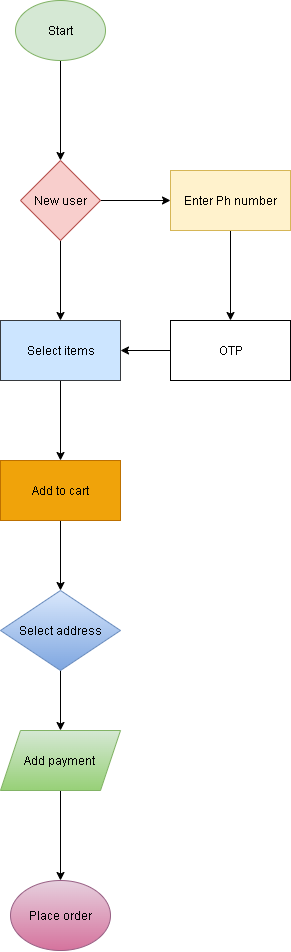

The diagram above was exported from draw.io. Its source (the exported page's mxGraphModel, read from the mxfile embedded in the PNG):
<mxGraphModel dx="2031" dy="924" grid="1" gridSize="10" guides="1" tooltips="1" connect="1" arrows="1" fold="1" page="1" pageScale="1" pageWidth="850" pageHeight="1100" math="0" shadow="0">
  <root>
    <mxCell id="0" />
    <mxCell id="1" parent="0" />
    <mxCell id="DSYFcVF1QRn5FMxYC5xE-4" value="" style="edgeStyle=orthogonalEdgeStyle;rounded=0;orthogonalLoop=1;jettySize=auto;html=1;" edge="1" parent="1" source="DSYFcVF1QRn5FMxYC5xE-2" target="DSYFcVF1QRn5FMxYC5xE-3">
      <mxGeometry relative="1" as="geometry" />
    </mxCell>
    <mxCell id="DSYFcVF1QRn5FMxYC5xE-2" value="Start" style="ellipse;whiteSpace=wrap;html=1;fillColor=#d5e8d4;strokeColor=#82b366;fillStyle=auto;" vertex="1" parent="1">
      <mxGeometry x="275" y="50" width="90" height="60" as="geometry" />
    </mxCell>
    <mxCell id="DSYFcVF1QRn5FMxYC5xE-6" value="" style="edgeStyle=orthogonalEdgeStyle;rounded=0;orthogonalLoop=1;jettySize=auto;html=1;" edge="1" parent="1" source="DSYFcVF1QRn5FMxYC5xE-3" target="DSYFcVF1QRn5FMxYC5xE-5">
      <mxGeometry relative="1" as="geometry" />
    </mxCell>
    <mxCell id="DSYFcVF1QRn5FMxYC5xE-16" value="" style="edgeStyle=orthogonalEdgeStyle;rounded=0;orthogonalLoop=1;jettySize=auto;html=1;" edge="1" parent="1" source="DSYFcVF1QRn5FMxYC5xE-3" target="DSYFcVF1QRn5FMxYC5xE-15">
      <mxGeometry relative="1" as="geometry" />
    </mxCell>
    <mxCell id="DSYFcVF1QRn5FMxYC5xE-3" value="New user" style="rhombus;whiteSpace=wrap;html=1;fillColor=#f8cecc;strokeColor=#b85450;" vertex="1" parent="1">
      <mxGeometry x="280" y="210" width="80" height="80" as="geometry" />
    </mxCell>
    <mxCell id="DSYFcVF1QRn5FMxYC5xE-8" value="" style="edgeStyle=orthogonalEdgeStyle;rounded=0;orthogonalLoop=1;jettySize=auto;html=1;" edge="1" parent="1" source="DSYFcVF1QRn5FMxYC5xE-5" target="DSYFcVF1QRn5FMxYC5xE-7">
      <mxGeometry relative="1" as="geometry" />
    </mxCell>
    <mxCell id="DSYFcVF1QRn5FMxYC5xE-5" value="Select items" style="whiteSpace=wrap;html=1;fillColor=#cce5ff;strokeColor=#36393d;" vertex="1" parent="1">
      <mxGeometry x="260" y="370" width="120" height="60" as="geometry" />
    </mxCell>
    <mxCell id="DSYFcVF1QRn5FMxYC5xE-10" value="" style="edgeStyle=orthogonalEdgeStyle;rounded=0;orthogonalLoop=1;jettySize=auto;html=1;" edge="1" parent="1" source="DSYFcVF1QRn5FMxYC5xE-7" target="DSYFcVF1QRn5FMxYC5xE-9">
      <mxGeometry relative="1" as="geometry" />
    </mxCell>
    <mxCell id="DSYFcVF1QRn5FMxYC5xE-7" value="Add to cart" style="whiteSpace=wrap;html=1;fillColor=#f0a30a;fontColor=#000000;strokeColor=#BD7000;" vertex="1" parent="1">
      <mxGeometry x="260" y="510" width="120" height="60" as="geometry" />
    </mxCell>
    <mxCell id="DSYFcVF1QRn5FMxYC5xE-12" value="" style="edgeStyle=orthogonalEdgeStyle;rounded=0;orthogonalLoop=1;jettySize=auto;html=1;" edge="1" parent="1" source="DSYFcVF1QRn5FMxYC5xE-9" target="DSYFcVF1QRn5FMxYC5xE-11">
      <mxGeometry relative="1" as="geometry" />
    </mxCell>
    <mxCell id="DSYFcVF1QRn5FMxYC5xE-9" value="Select address" style="rhombus;whiteSpace=wrap;html=1;fillColor=#dae8fc;strokeColor=#6c8ebf;gradientColor=#7ea6e0;" vertex="1" parent="1">
      <mxGeometry x="260" y="640" width="120" height="80" as="geometry" />
    </mxCell>
    <mxCell id="DSYFcVF1QRn5FMxYC5xE-14" value="" style="edgeStyle=orthogonalEdgeStyle;rounded=0;orthogonalLoop=1;jettySize=auto;html=1;" edge="1" parent="1" source="DSYFcVF1QRn5FMxYC5xE-11" target="DSYFcVF1QRn5FMxYC5xE-13">
      <mxGeometry relative="1" as="geometry" />
    </mxCell>
    <mxCell id="DSYFcVF1QRn5FMxYC5xE-11" value="Add payment&amp;nbsp;" style="shape=parallelogram;perimeter=parallelogramPerimeter;whiteSpace=wrap;html=1;fixedSize=1;fillColor=#d5e8d4;gradientColor=#97d077;strokeColor=#82b366;" vertex="1" parent="1">
      <mxGeometry x="260" y="780" width="120" height="60" as="geometry" />
    </mxCell>
    <mxCell id="DSYFcVF1QRn5FMxYC5xE-13" value="Place order" style="ellipse;whiteSpace=wrap;html=1;fillColor=#e6d0de;gradientColor=#d5739d;strokeColor=#996185;" vertex="1" parent="1">
      <mxGeometry x="270" y="930" width="100" height="70" as="geometry" />
    </mxCell>
    <mxCell id="DSYFcVF1QRn5FMxYC5xE-18" value="" style="edgeStyle=orthogonalEdgeStyle;rounded=0;orthogonalLoop=1;jettySize=auto;html=1;" edge="1" parent="1" source="DSYFcVF1QRn5FMxYC5xE-15" target="DSYFcVF1QRn5FMxYC5xE-17">
      <mxGeometry relative="1" as="geometry" />
    </mxCell>
    <mxCell id="DSYFcVF1QRn5FMxYC5xE-15" value="Enter Ph number" style="whiteSpace=wrap;html=1;fillColor=#fff2cc;strokeColor=#d6b656;" vertex="1" parent="1">
      <mxGeometry x="430" y="220" width="120" height="60" as="geometry" />
    </mxCell>
    <mxCell id="DSYFcVF1QRn5FMxYC5xE-19" value="" style="edgeStyle=orthogonalEdgeStyle;rounded=0;orthogonalLoop=1;jettySize=auto;html=1;" edge="1" parent="1" source="DSYFcVF1QRn5FMxYC5xE-17" target="DSYFcVF1QRn5FMxYC5xE-5">
      <mxGeometry relative="1" as="geometry" />
    </mxCell>
    <mxCell id="DSYFcVF1QRn5FMxYC5xE-17" value="OTP" style="whiteSpace=wrap;html=1;" vertex="1" parent="1">
      <mxGeometry x="430" y="370" width="120" height="60" as="geometry" />
    </mxCell>
  </root>
</mxGraphModel>